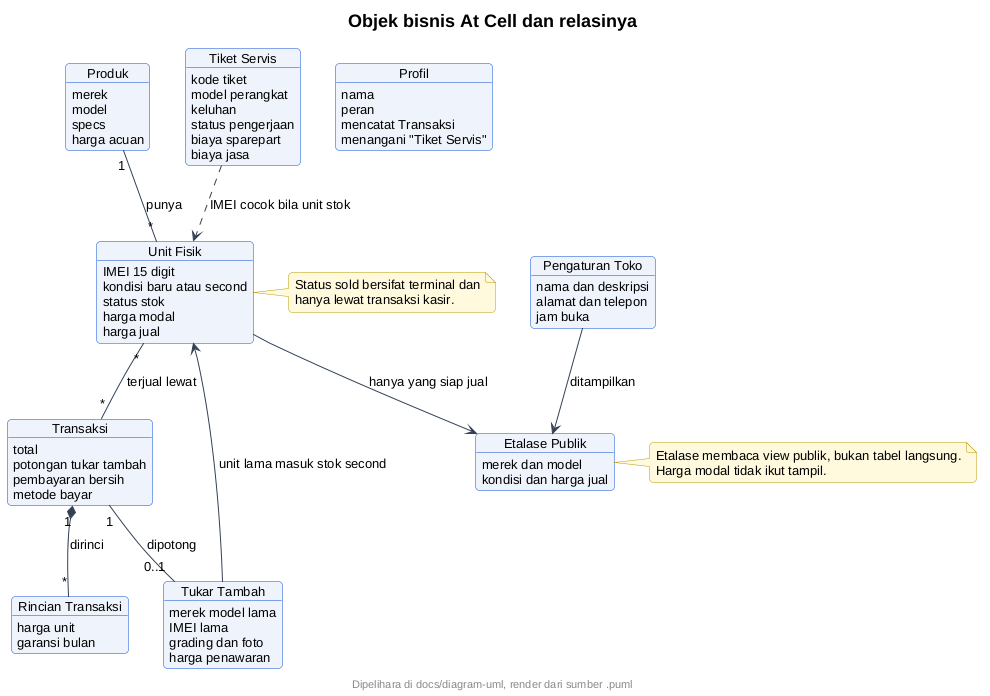

The diagram above was rendered by PlantUML. Its source (embedded in the PNG):
@startuml
!include style-atcell.iuml
title Objek bisnis At Cell dan relasinya
object Produk {
  merek
  model
  specs
  harga acuan
}
object "Unit Fisik" {
  IMEI 15 digit
  kondisi baru atau second
  status stok
  harga modal
  harga jual
}
object Transaksi {
  total
  potongan tukar tambah
  pembayaran bersih
  metode bayar
}
object "Rincian Transaksi" {
  harga unit
  garansi bulan
}
object "Tukar Tambah" {
  merek model lama
  IMEI lama
  grading dan foto
  harga penawaran
}
object "Tiket Servis" {
  kode tiket
  model perangkat
  keluhan
  status pengerjaan
  biaya sparepart
  biaya jasa
}
object "Pengaturan Toko" {
  nama dan deskripsi
  alamat dan telepon
  jam buka
}
object Profil {
  nama
  peran
}
object "Etalase Publik" {
  merek dan model
  kondisi dan harga jual
}

Produk "1" -- "*" "Unit Fisik" : punya
"Unit Fisik" "*" -- "*" Transaksi : terjual lewat
Transaksi "1" *-- "*" "Rincian Transaksi" : dirinci
Transaksi "1" -- "0..1" "Tukar Tambah" : dipotong
"Tukar Tambah" --> "Unit Fisik" : unit lama masuk stok second
"Tiket Servis" ..> "Unit Fisik" : IMEI cocok bila unit stok
Profil : mencatat Transaksi
Profil : menangani "Tiket Servis"
"Pengaturan Toko" --> "Etalase Publik" : ditampilkan
"Unit Fisik" --> "Etalase Publik" : hanya yang siap jual
note right of "Etalase Publik"
  Etalase membaca view publik, bukan tabel langsung.
  Harga modal tidak ikut tampil.
end note
note right of "Unit Fisik"
  Status sold bersifat terminal dan
  hanya lewat transaksi kasir.
end note
@enduml